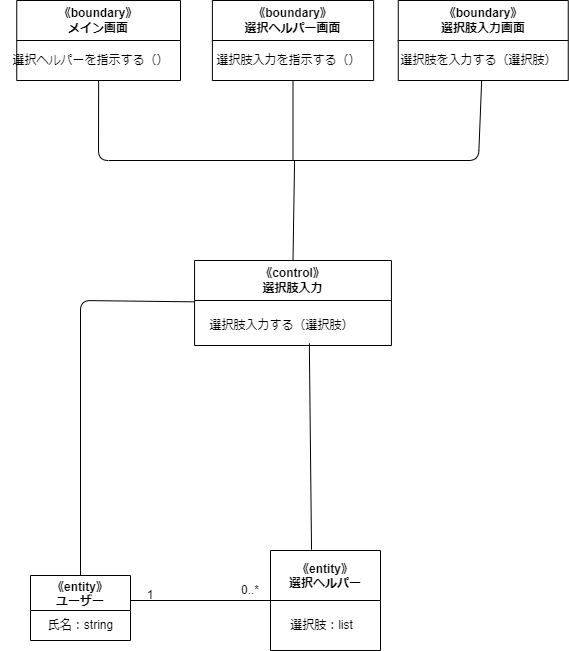

The diagram above was exported from draw.io. Its source (the exported page's mxGraphModel, read from the mxfile embedded in the PNG):
<mxGraphModel dx="816" dy="480" grid="1" gridSize="10" guides="1" tooltips="1" connect="1" arrows="1" fold="1" page="1" pageScale="1" pageWidth="827" pageHeight="1169" math="0" shadow="0">
  <root>
    <mxCell id="0" />
    <mxCell id="1" parent="0" />
    <mxCell id="2" value="《entity》&#10;選択ヘルパー" style="swimlane;startSize=50;" parent="1" vertex="1">
      <mxGeometry x="400" y="600" width="110" height="100" as="geometry" />
    </mxCell>
    <mxCell id="3" value="選択肢：list" style="text;html=1;align=center;verticalAlign=middle;resizable=0;points=[];autosize=1;strokeColor=none;fillColor=none;" parent="2" vertex="1">
      <mxGeometry x="5.939999999999998" y="60" width="90" height="30" as="geometry" />
    </mxCell>
    <mxCell id="4" value="" style="endArrow=none;html=1;entryX=0;entryY=0.5;entryDx=0;entryDy=0;exitX=1;exitY=0.5;exitDx=0;exitDy=0;" parent="1" target="2" edge="1">
      <mxGeometry width="50" height="50" relative="1" as="geometry">
        <mxPoint x="260" y="650" as="sourcePoint" />
        <mxPoint x="350" y="620" as="targetPoint" />
      </mxGeometry>
    </mxCell>
    <mxCell id="5" value="1" style="text;html=1;strokeColor=none;fillColor=none;align=center;verticalAlign=middle;whiteSpace=wrap;rounded=0;" parent="1" vertex="1">
      <mxGeometry x="250" y="630" width="60" height="30" as="geometry" />
    </mxCell>
    <mxCell id="6" value="0..*" style="text;html=1;strokeColor=none;fillColor=none;align=center;verticalAlign=middle;whiteSpace=wrap;rounded=0;" parent="1" vertex="1">
      <mxGeometry x="360" y="630" width="40" height="20" as="geometry" />
    </mxCell>
    <mxCell id="7" value="《entity》&#10;ユーザー" style="swimlane;startSize=35;" parent="1" vertex="1">
      <mxGeometry x="160" y="625" width="100" height="65" as="geometry" />
    </mxCell>
    <mxCell id="8" value="氏名：string" style="text;html=1;align=center;verticalAlign=middle;resizable=0;points=[];autosize=1;strokeColor=none;fillColor=none;" parent="7" vertex="1">
      <mxGeometry x="5" y="35" width="90" height="30" as="geometry" />
    </mxCell>
    <mxCell id="9" value="&lt;span style=&quot;&quot;&gt;《control》&lt;br&gt;選択肢入力&lt;br&gt;&lt;/span&gt;" style="swimlane;whiteSpace=wrap;html=1;startSize=40;" parent="1" vertex="1">
      <mxGeometry x="324.06" y="310" width="196.88" height="85" as="geometry" />
    </mxCell>
    <mxCell id="10" value="選択肢入力する（選択肢）" style="text;html=1;align=center;verticalAlign=middle;resizable=0;points=[];autosize=1;strokeColor=none;fillColor=none;" parent="9" vertex="1">
      <mxGeometry x="1.879999999999999" y="50" width="170" height="30" as="geometry" />
    </mxCell>
    <mxCell id="11" value="《boundary》&lt;br&gt;メイン画面" style="swimlane;whiteSpace=wrap;html=1;startSize=40;" parent="1" vertex="1">
      <mxGeometry x="146.25" y="50" width="163.75" height="80" as="geometry" />
    </mxCell>
    <mxCell id="12" value="選択ヘルパーを指示する（）" style="text;html=1;align=center;verticalAlign=middle;resizable=0;points=[];autosize=1;strokeColor=none;fillColor=none;" parent="11" vertex="1">
      <mxGeometry x="-16.25" y="45" width="180" height="30" as="geometry" />
    </mxCell>
    <mxCell id="13" value="《boundary》&lt;br&gt;選択ヘルパー画面" style="swimlane;whiteSpace=wrap;html=1;startSize=40;" parent="1" vertex="1">
      <mxGeometry x="341.88" y="50" width="161.25" height="80" as="geometry" />
    </mxCell>
    <mxCell id="14" value="選択肢入力を指示する（）" style="text;html=1;align=center;verticalAlign=middle;resizable=0;points=[];autosize=1;strokeColor=none;fillColor=none;" parent="13" vertex="1">
      <mxGeometry x="-8.75" y="45" width="170" height="30" as="geometry" />
    </mxCell>
    <mxCell id="15" value="《boundary》&lt;br&gt;選択肢入力画面" style="swimlane;whiteSpace=wrap;html=1;startSize=40;" parent="1" vertex="1">
      <mxGeometry x="527.75" y="50" width="170" height="80" as="geometry" />
    </mxCell>
    <mxCell id="16" value="選択肢を入力する（選択肢）" style="text;html=1;align=center;verticalAlign=middle;resizable=0;points=[];autosize=1;strokeColor=none;fillColor=none;" parent="15" vertex="1">
      <mxGeometry x="-10" y="45" width="180" height="30" as="geometry" />
    </mxCell>
    <mxCell id="17" value="" style="endArrow=none;html=1;exitX=0.5;exitY=1;exitDx=0;exitDy=0;" parent="1" source="11" target="15" edge="1">
      <mxGeometry width="50" height="50" relative="1" as="geometry">
        <mxPoint x="247.5" y="80" as="sourcePoint" />
        <mxPoint x="836.75" y="130" as="targetPoint" />
        <Array as="points">
          <mxPoint x="228" y="210" />
          <mxPoint x="608" y="210" />
        </Array>
      </mxGeometry>
    </mxCell>
    <mxCell id="18" value="" style="endArrow=none;html=1;entryX=0.5;entryY=1;entryDx=0;entryDy=0;" parent="1" target="13" edge="1">
      <mxGeometry width="50" height="50" relative="1" as="geometry">
        <mxPoint x="422.5" y="209.99999999999955" as="sourcePoint" />
        <mxPoint x="467.5" y="170" as="targetPoint" />
      </mxGeometry>
    </mxCell>
    <mxCell id="19" value="" style="endArrow=none;html=1;exitX=0.5;exitY=0;exitDx=0;exitDy=0;" parent="1" source="9" edge="1">
      <mxGeometry width="50" height="50" relative="1" as="geometry">
        <mxPoint x="369.07" y="290" as="sourcePoint" />
        <mxPoint x="424.07" y="209.99999999999955" as="targetPoint" />
      </mxGeometry>
    </mxCell>
    <mxCell id="21" value="" style="endArrow=none;html=1;exitX=0.5;exitY=0;exitDx=0;exitDy=0;" parent="1" source="7" target="9" edge="1">
      <mxGeometry width="50" height="50" relative="1" as="geometry">
        <mxPoint x="180" y="580" as="sourcePoint" />
        <mxPoint x="230" y="530" as="targetPoint" />
        <Array as="points">
          <mxPoint x="210" y="350" />
        </Array>
      </mxGeometry>
    </mxCell>
    <mxCell id="22" value="" style="endArrow=none;html=1;exitX=0.373;exitY=-0.008;exitDx=0;exitDy=0;entryX=0.664;entryY=1.096;entryDx=0;entryDy=0;entryPerimeter=0;exitPerimeter=0;" parent="1" source="2" target="10" edge="1">
      <mxGeometry width="50" height="50" relative="1" as="geometry">
        <mxPoint x="430" y="520" as="sourcePoint" />
        <mxPoint x="480" y="470" as="targetPoint" />
      </mxGeometry>
    </mxCell>
  </root>
</mxGraphModel>